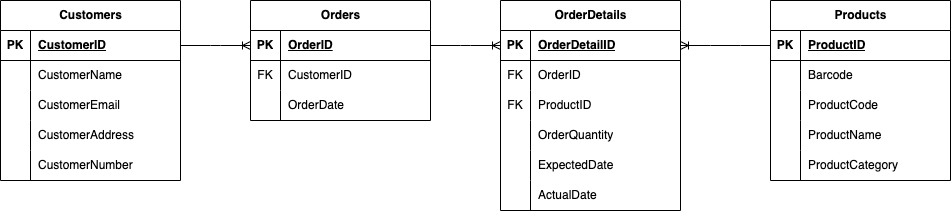

The diagram above was exported from draw.io. Its source (the exported page's mxGraphModel, read from the mxfile embedded in the PNG):
<mxGraphModel dx="954" dy="640" grid="1" gridSize="10" guides="1" tooltips="1" connect="1" arrows="1" fold="1" page="1" pageScale="1" pageWidth="827" pageHeight="1169" background="#ffffff" math="0" shadow="0">
  <root>
    <mxCell id="0" />
    <mxCell id="1" parent="0" />
    <mxCell id="kWUNpbiW0hClTwIsaqVz-5" value="Orders" style="shape=table;startSize=30;container=1;collapsible=1;childLayout=tableLayout;fixedRows=1;rowLines=0;fontStyle=1;align=center;resizeLast=1;html=1;" vertex="1" parent="1">
      <mxGeometry x="280" y="240" width="180" height="120" as="geometry" />
    </mxCell>
    <mxCell id="kWUNpbiW0hClTwIsaqVz-6" value="" style="shape=tableRow;horizontal=0;startSize=0;swimlaneHead=0;swimlaneBody=0;fillColor=none;collapsible=0;dropTarget=0;points=[[0,0.5],[1,0.5]];portConstraint=eastwest;top=0;left=0;right=0;bottom=1;" vertex="1" parent="kWUNpbiW0hClTwIsaqVz-5">
      <mxGeometry y="30" width="180" height="30" as="geometry" />
    </mxCell>
    <mxCell id="kWUNpbiW0hClTwIsaqVz-7" value="PK" style="shape=partialRectangle;connectable=0;fillColor=none;top=0;left=0;bottom=0;right=0;fontStyle=1;overflow=hidden;whiteSpace=wrap;html=1;" vertex="1" parent="kWUNpbiW0hClTwIsaqVz-6">
      <mxGeometry width="30" height="30" as="geometry">
        <mxRectangle width="30" height="30" as="alternateBounds" />
      </mxGeometry>
    </mxCell>
    <mxCell id="kWUNpbiW0hClTwIsaqVz-8" value="OrderID" style="shape=partialRectangle;connectable=0;fillColor=none;top=0;left=0;bottom=0;right=0;align=left;spacingLeft=6;fontStyle=5;overflow=hidden;whiteSpace=wrap;html=1;" vertex="1" parent="kWUNpbiW0hClTwIsaqVz-6">
      <mxGeometry x="30" width="150" height="30" as="geometry">
        <mxRectangle width="150" height="30" as="alternateBounds" />
      </mxGeometry>
    </mxCell>
    <mxCell id="kWUNpbiW0hClTwIsaqVz-9" value="" style="shape=tableRow;horizontal=0;startSize=0;swimlaneHead=0;swimlaneBody=0;fillColor=none;collapsible=0;dropTarget=0;points=[[0,0.5],[1,0.5]];portConstraint=eastwest;top=0;left=0;right=0;bottom=0;" vertex="1" parent="kWUNpbiW0hClTwIsaqVz-5">
      <mxGeometry y="60" width="180" height="30" as="geometry" />
    </mxCell>
    <mxCell id="kWUNpbiW0hClTwIsaqVz-10" value="FK" style="shape=partialRectangle;connectable=0;fillColor=none;top=0;left=0;bottom=0;right=0;editable=1;overflow=hidden;whiteSpace=wrap;html=1;" vertex="1" parent="kWUNpbiW0hClTwIsaqVz-9">
      <mxGeometry width="30" height="30" as="geometry">
        <mxRectangle width="30" height="30" as="alternateBounds" />
      </mxGeometry>
    </mxCell>
    <mxCell id="kWUNpbiW0hClTwIsaqVz-11" value="CustomerID" style="shape=partialRectangle;connectable=0;fillColor=none;top=0;left=0;bottom=0;right=0;align=left;spacingLeft=6;overflow=hidden;whiteSpace=wrap;html=1;" vertex="1" parent="kWUNpbiW0hClTwIsaqVz-9">
      <mxGeometry x="30" width="150" height="30" as="geometry">
        <mxRectangle width="150" height="30" as="alternateBounds" />
      </mxGeometry>
    </mxCell>
    <mxCell id="kWUNpbiW0hClTwIsaqVz-12" value="" style="shape=tableRow;horizontal=0;startSize=0;swimlaneHead=0;swimlaneBody=0;fillColor=none;collapsible=0;dropTarget=0;points=[[0,0.5],[1,0.5]];portConstraint=eastwest;top=0;left=0;right=0;bottom=0;" vertex="1" parent="kWUNpbiW0hClTwIsaqVz-5">
      <mxGeometry y="90" width="180" height="30" as="geometry" />
    </mxCell>
    <mxCell id="kWUNpbiW0hClTwIsaqVz-13" value="" style="shape=partialRectangle;connectable=0;fillColor=none;top=0;left=0;bottom=0;right=0;editable=1;overflow=hidden;whiteSpace=wrap;html=1;" vertex="1" parent="kWUNpbiW0hClTwIsaqVz-12">
      <mxGeometry width="30" height="30" as="geometry">
        <mxRectangle width="30" height="30" as="alternateBounds" />
      </mxGeometry>
    </mxCell>
    <mxCell id="kWUNpbiW0hClTwIsaqVz-14" value="OrderDate" style="shape=partialRectangle;connectable=0;fillColor=none;top=0;left=0;bottom=0;right=0;align=left;spacingLeft=6;overflow=hidden;whiteSpace=wrap;html=1;" vertex="1" parent="kWUNpbiW0hClTwIsaqVz-12">
      <mxGeometry x="30" width="150" height="30" as="geometry">
        <mxRectangle width="150" height="30" as="alternateBounds" />
      </mxGeometry>
    </mxCell>
    <mxCell id="kWUNpbiW0hClTwIsaqVz-18" value="Customers" style="shape=table;startSize=30;container=1;collapsible=1;childLayout=tableLayout;fixedRows=1;rowLines=0;fontStyle=1;align=center;resizeLast=1;html=1;" vertex="1" parent="1">
      <mxGeometry x="30" y="240" width="180" height="180" as="geometry" />
    </mxCell>
    <mxCell id="kWUNpbiW0hClTwIsaqVz-19" value="" style="shape=tableRow;horizontal=0;startSize=0;swimlaneHead=0;swimlaneBody=0;fillColor=none;collapsible=0;dropTarget=0;points=[[0,0.5],[1,0.5]];portConstraint=eastwest;top=0;left=0;right=0;bottom=1;" vertex="1" parent="kWUNpbiW0hClTwIsaqVz-18">
      <mxGeometry y="30" width="180" height="30" as="geometry" />
    </mxCell>
    <mxCell id="kWUNpbiW0hClTwIsaqVz-20" value="PK" style="shape=partialRectangle;connectable=0;fillColor=none;top=0;left=0;bottom=0;right=0;fontStyle=1;overflow=hidden;whiteSpace=wrap;html=1;" vertex="1" parent="kWUNpbiW0hClTwIsaqVz-19">
      <mxGeometry width="30" height="30" as="geometry">
        <mxRectangle width="30" height="30" as="alternateBounds" />
      </mxGeometry>
    </mxCell>
    <mxCell id="kWUNpbiW0hClTwIsaqVz-21" value="CustomerID" style="shape=partialRectangle;connectable=0;fillColor=none;top=0;left=0;bottom=0;right=0;align=left;spacingLeft=6;fontStyle=5;overflow=hidden;whiteSpace=wrap;html=1;" vertex="1" parent="kWUNpbiW0hClTwIsaqVz-19">
      <mxGeometry x="30" width="150" height="30" as="geometry">
        <mxRectangle width="150" height="30" as="alternateBounds" />
      </mxGeometry>
    </mxCell>
    <mxCell id="kWUNpbiW0hClTwIsaqVz-22" value="" style="shape=tableRow;horizontal=0;startSize=0;swimlaneHead=0;swimlaneBody=0;fillColor=none;collapsible=0;dropTarget=0;points=[[0,0.5],[1,0.5]];portConstraint=eastwest;top=0;left=0;right=0;bottom=0;" vertex="1" parent="kWUNpbiW0hClTwIsaqVz-18">
      <mxGeometry y="60" width="180" height="30" as="geometry" />
    </mxCell>
    <mxCell id="kWUNpbiW0hClTwIsaqVz-23" value="" style="shape=partialRectangle;connectable=0;fillColor=none;top=0;left=0;bottom=0;right=0;editable=1;overflow=hidden;whiteSpace=wrap;html=1;" vertex="1" parent="kWUNpbiW0hClTwIsaqVz-22">
      <mxGeometry width="30" height="30" as="geometry">
        <mxRectangle width="30" height="30" as="alternateBounds" />
      </mxGeometry>
    </mxCell>
    <mxCell id="kWUNpbiW0hClTwIsaqVz-24" value="CustomerName" style="shape=partialRectangle;connectable=0;fillColor=none;top=0;left=0;bottom=0;right=0;align=left;spacingLeft=6;overflow=hidden;whiteSpace=wrap;html=1;" vertex="1" parent="kWUNpbiW0hClTwIsaqVz-22">
      <mxGeometry x="30" width="150" height="30" as="geometry">
        <mxRectangle width="150" height="30" as="alternateBounds" />
      </mxGeometry>
    </mxCell>
    <mxCell id="kWUNpbiW0hClTwIsaqVz-25" value="" style="shape=tableRow;horizontal=0;startSize=0;swimlaneHead=0;swimlaneBody=0;fillColor=none;collapsible=0;dropTarget=0;points=[[0,0.5],[1,0.5]];portConstraint=eastwest;top=0;left=0;right=0;bottom=0;" vertex="1" parent="kWUNpbiW0hClTwIsaqVz-18">
      <mxGeometry y="90" width="180" height="30" as="geometry" />
    </mxCell>
    <mxCell id="kWUNpbiW0hClTwIsaqVz-26" value="" style="shape=partialRectangle;connectable=0;fillColor=none;top=0;left=0;bottom=0;right=0;editable=1;overflow=hidden;whiteSpace=wrap;html=1;" vertex="1" parent="kWUNpbiW0hClTwIsaqVz-25">
      <mxGeometry width="30" height="30" as="geometry">
        <mxRectangle width="30" height="30" as="alternateBounds" />
      </mxGeometry>
    </mxCell>
    <mxCell id="kWUNpbiW0hClTwIsaqVz-27" value="CustomerEmail" style="shape=partialRectangle;connectable=0;fillColor=none;top=0;left=0;bottom=0;right=0;align=left;spacingLeft=6;overflow=hidden;whiteSpace=wrap;html=1;" vertex="1" parent="kWUNpbiW0hClTwIsaqVz-25">
      <mxGeometry x="30" width="150" height="30" as="geometry">
        <mxRectangle width="150" height="30" as="alternateBounds" />
      </mxGeometry>
    </mxCell>
    <mxCell id="kWUNpbiW0hClTwIsaqVz-28" value="" style="shape=tableRow;horizontal=0;startSize=0;swimlaneHead=0;swimlaneBody=0;fillColor=none;collapsible=0;dropTarget=0;points=[[0,0.5],[1,0.5]];portConstraint=eastwest;top=0;left=0;right=0;bottom=0;" vertex="1" parent="kWUNpbiW0hClTwIsaqVz-18">
      <mxGeometry y="120" width="180" height="30" as="geometry" />
    </mxCell>
    <mxCell id="kWUNpbiW0hClTwIsaqVz-29" value="" style="shape=partialRectangle;connectable=0;fillColor=none;top=0;left=0;bottom=0;right=0;editable=1;overflow=hidden;whiteSpace=wrap;html=1;" vertex="1" parent="kWUNpbiW0hClTwIsaqVz-28">
      <mxGeometry width="30" height="30" as="geometry">
        <mxRectangle width="30" height="30" as="alternateBounds" />
      </mxGeometry>
    </mxCell>
    <mxCell id="kWUNpbiW0hClTwIsaqVz-30" value="CustomerAddress" style="shape=partialRectangle;connectable=0;fillColor=none;top=0;left=0;bottom=0;right=0;align=left;spacingLeft=6;overflow=hidden;whiteSpace=wrap;html=1;" vertex="1" parent="kWUNpbiW0hClTwIsaqVz-28">
      <mxGeometry x="30" width="150" height="30" as="geometry">
        <mxRectangle width="150" height="30" as="alternateBounds" />
      </mxGeometry>
    </mxCell>
    <mxCell id="kWUNpbiW0hClTwIsaqVz-57" style="shape=tableRow;horizontal=0;startSize=0;swimlaneHead=0;swimlaneBody=0;fillColor=none;collapsible=0;dropTarget=0;points=[[0,0.5],[1,0.5]];portConstraint=eastwest;top=0;left=0;right=0;bottom=0;" vertex="1" parent="kWUNpbiW0hClTwIsaqVz-18">
      <mxGeometry y="150" width="180" height="30" as="geometry" />
    </mxCell>
    <mxCell id="kWUNpbiW0hClTwIsaqVz-58" style="shape=partialRectangle;connectable=0;fillColor=none;top=0;left=0;bottom=0;right=0;editable=1;overflow=hidden;whiteSpace=wrap;html=1;" vertex="1" parent="kWUNpbiW0hClTwIsaqVz-57">
      <mxGeometry width="30" height="30" as="geometry">
        <mxRectangle width="30" height="30" as="alternateBounds" />
      </mxGeometry>
    </mxCell>
    <mxCell id="kWUNpbiW0hClTwIsaqVz-59" value="CustomerNumber" style="shape=partialRectangle;connectable=0;fillColor=none;top=0;left=0;bottom=0;right=0;align=left;spacingLeft=6;overflow=hidden;whiteSpace=wrap;html=1;" vertex="1" parent="kWUNpbiW0hClTwIsaqVz-57">
      <mxGeometry x="30" width="150" height="30" as="geometry">
        <mxRectangle width="150" height="30" as="alternateBounds" />
      </mxGeometry>
    </mxCell>
    <mxCell id="kWUNpbiW0hClTwIsaqVz-31" value="Products" style="shape=table;startSize=30;container=1;collapsible=1;childLayout=tableLayout;fixedRows=1;rowLines=0;fontStyle=1;align=center;resizeLast=1;html=1;" vertex="1" parent="1">
      <mxGeometry x="800" y="240" width="180" height="180" as="geometry" />
    </mxCell>
    <mxCell id="kWUNpbiW0hClTwIsaqVz-32" value="" style="shape=tableRow;horizontal=0;startSize=0;swimlaneHead=0;swimlaneBody=0;fillColor=none;collapsible=0;dropTarget=0;points=[[0,0.5],[1,0.5]];portConstraint=eastwest;top=0;left=0;right=0;bottom=1;" vertex="1" parent="kWUNpbiW0hClTwIsaqVz-31">
      <mxGeometry y="30" width="180" height="30" as="geometry" />
    </mxCell>
    <mxCell id="kWUNpbiW0hClTwIsaqVz-33" value="PK" style="shape=partialRectangle;connectable=0;fillColor=none;top=0;left=0;bottom=0;right=0;fontStyle=1;overflow=hidden;whiteSpace=wrap;html=1;" vertex="1" parent="kWUNpbiW0hClTwIsaqVz-32">
      <mxGeometry width="30" height="30" as="geometry">
        <mxRectangle width="30" height="30" as="alternateBounds" />
      </mxGeometry>
    </mxCell>
    <mxCell id="kWUNpbiW0hClTwIsaqVz-34" value="ProductID" style="shape=partialRectangle;connectable=0;fillColor=none;top=0;left=0;bottom=0;right=0;align=left;spacingLeft=6;fontStyle=5;overflow=hidden;whiteSpace=wrap;html=1;" vertex="1" parent="kWUNpbiW0hClTwIsaqVz-32">
      <mxGeometry x="30" width="150" height="30" as="geometry">
        <mxRectangle width="150" height="30" as="alternateBounds" />
      </mxGeometry>
    </mxCell>
    <mxCell id="kWUNpbiW0hClTwIsaqVz-35" value="" style="shape=tableRow;horizontal=0;startSize=0;swimlaneHead=0;swimlaneBody=0;fillColor=none;collapsible=0;dropTarget=0;points=[[0,0.5],[1,0.5]];portConstraint=eastwest;top=0;left=0;right=0;bottom=0;" vertex="1" parent="kWUNpbiW0hClTwIsaqVz-31">
      <mxGeometry y="60" width="180" height="30" as="geometry" />
    </mxCell>
    <mxCell id="kWUNpbiW0hClTwIsaqVz-36" value="" style="shape=partialRectangle;connectable=0;fillColor=none;top=0;left=0;bottom=0;right=0;editable=1;overflow=hidden;whiteSpace=wrap;html=1;" vertex="1" parent="kWUNpbiW0hClTwIsaqVz-35">
      <mxGeometry width="30" height="30" as="geometry">
        <mxRectangle width="30" height="30" as="alternateBounds" />
      </mxGeometry>
    </mxCell>
    <mxCell id="kWUNpbiW0hClTwIsaqVz-37" value="Barcode" style="shape=partialRectangle;connectable=0;fillColor=none;top=0;left=0;bottom=0;right=0;align=left;spacingLeft=6;overflow=hidden;whiteSpace=wrap;html=1;" vertex="1" parent="kWUNpbiW0hClTwIsaqVz-35">
      <mxGeometry x="30" width="150" height="30" as="geometry">
        <mxRectangle width="150" height="30" as="alternateBounds" />
      </mxGeometry>
    </mxCell>
    <mxCell id="kWUNpbiW0hClTwIsaqVz-38" value="" style="shape=tableRow;horizontal=0;startSize=0;swimlaneHead=0;swimlaneBody=0;fillColor=none;collapsible=0;dropTarget=0;points=[[0,0.5],[1,0.5]];portConstraint=eastwest;top=0;left=0;right=0;bottom=0;" vertex="1" parent="kWUNpbiW0hClTwIsaqVz-31">
      <mxGeometry y="90" width="180" height="30" as="geometry" />
    </mxCell>
    <mxCell id="kWUNpbiW0hClTwIsaqVz-39" value="" style="shape=partialRectangle;connectable=0;fillColor=none;top=0;left=0;bottom=0;right=0;editable=1;overflow=hidden;whiteSpace=wrap;html=1;" vertex="1" parent="kWUNpbiW0hClTwIsaqVz-38">
      <mxGeometry width="30" height="30" as="geometry">
        <mxRectangle width="30" height="30" as="alternateBounds" />
      </mxGeometry>
    </mxCell>
    <mxCell id="kWUNpbiW0hClTwIsaqVz-40" value="ProductCode" style="shape=partialRectangle;connectable=0;fillColor=none;top=0;left=0;bottom=0;right=0;align=left;spacingLeft=6;overflow=hidden;whiteSpace=wrap;html=1;" vertex="1" parent="kWUNpbiW0hClTwIsaqVz-38">
      <mxGeometry x="30" width="150" height="30" as="geometry">
        <mxRectangle width="150" height="30" as="alternateBounds" />
      </mxGeometry>
    </mxCell>
    <mxCell id="kWUNpbiW0hClTwIsaqVz-41" value="" style="shape=tableRow;horizontal=0;startSize=0;swimlaneHead=0;swimlaneBody=0;fillColor=none;collapsible=0;dropTarget=0;points=[[0,0.5],[1,0.5]];portConstraint=eastwest;top=0;left=0;right=0;bottom=0;" vertex="1" parent="kWUNpbiW0hClTwIsaqVz-31">
      <mxGeometry y="120" width="180" height="30" as="geometry" />
    </mxCell>
    <mxCell id="kWUNpbiW0hClTwIsaqVz-42" value="" style="shape=partialRectangle;connectable=0;fillColor=none;top=0;left=0;bottom=0;right=0;editable=1;overflow=hidden;whiteSpace=wrap;html=1;" vertex="1" parent="kWUNpbiW0hClTwIsaqVz-41">
      <mxGeometry width="30" height="30" as="geometry">
        <mxRectangle width="30" height="30" as="alternateBounds" />
      </mxGeometry>
    </mxCell>
    <mxCell id="kWUNpbiW0hClTwIsaqVz-43" value="ProductName" style="shape=partialRectangle;connectable=0;fillColor=none;top=0;left=0;bottom=0;right=0;align=left;spacingLeft=6;overflow=hidden;whiteSpace=wrap;html=1;" vertex="1" parent="kWUNpbiW0hClTwIsaqVz-41">
      <mxGeometry x="30" width="150" height="30" as="geometry">
        <mxRectangle width="150" height="30" as="alternateBounds" />
      </mxGeometry>
    </mxCell>
    <mxCell id="kWUNpbiW0hClTwIsaqVz-60" style="shape=tableRow;horizontal=0;startSize=0;swimlaneHead=0;swimlaneBody=0;fillColor=none;collapsible=0;dropTarget=0;points=[[0,0.5],[1,0.5]];portConstraint=eastwest;top=0;left=0;right=0;bottom=0;" vertex="1" parent="kWUNpbiW0hClTwIsaqVz-31">
      <mxGeometry y="150" width="180" height="30" as="geometry" />
    </mxCell>
    <mxCell id="kWUNpbiW0hClTwIsaqVz-61" style="shape=partialRectangle;connectable=0;fillColor=none;top=0;left=0;bottom=0;right=0;editable=1;overflow=hidden;whiteSpace=wrap;html=1;" vertex="1" parent="kWUNpbiW0hClTwIsaqVz-60">
      <mxGeometry width="30" height="30" as="geometry">
        <mxRectangle width="30" height="30" as="alternateBounds" />
      </mxGeometry>
    </mxCell>
    <mxCell id="kWUNpbiW0hClTwIsaqVz-62" value="ProductCategory" style="shape=partialRectangle;connectable=0;fillColor=none;top=0;left=0;bottom=0;right=0;align=left;spacingLeft=6;overflow=hidden;whiteSpace=wrap;html=1;" vertex="1" parent="kWUNpbiW0hClTwIsaqVz-60">
      <mxGeometry x="30" width="150" height="30" as="geometry">
        <mxRectangle width="150" height="30" as="alternateBounds" />
      </mxGeometry>
    </mxCell>
    <mxCell id="kWUNpbiW0hClTwIsaqVz-63" value="OrderDetails&lt;br&gt;" style="shape=table;startSize=30;container=1;collapsible=1;childLayout=tableLayout;fixedRows=1;rowLines=0;fontStyle=1;align=center;resizeLast=1;html=1;" vertex="1" parent="1">
      <mxGeometry x="530" y="240" width="180" height="210" as="geometry" />
    </mxCell>
    <mxCell id="kWUNpbiW0hClTwIsaqVz-64" value="" style="shape=tableRow;horizontal=0;startSize=0;swimlaneHead=0;swimlaneBody=0;fillColor=none;collapsible=0;dropTarget=0;points=[[0,0.5],[1,0.5]];portConstraint=eastwest;top=0;left=0;right=0;bottom=1;" vertex="1" parent="kWUNpbiW0hClTwIsaqVz-63">
      <mxGeometry y="30" width="180" height="30" as="geometry" />
    </mxCell>
    <mxCell id="kWUNpbiW0hClTwIsaqVz-65" value="PK" style="shape=partialRectangle;connectable=0;fillColor=none;top=0;left=0;bottom=0;right=0;fontStyle=1;overflow=hidden;whiteSpace=wrap;html=1;" vertex="1" parent="kWUNpbiW0hClTwIsaqVz-64">
      <mxGeometry width="30" height="30" as="geometry">
        <mxRectangle width="30" height="30" as="alternateBounds" />
      </mxGeometry>
    </mxCell>
    <mxCell id="kWUNpbiW0hClTwIsaqVz-66" value="OrderDetailID" style="shape=partialRectangle;connectable=0;fillColor=none;top=0;left=0;bottom=0;right=0;align=left;spacingLeft=6;fontStyle=5;overflow=hidden;whiteSpace=wrap;html=1;" vertex="1" parent="kWUNpbiW0hClTwIsaqVz-64">
      <mxGeometry x="30" width="150" height="30" as="geometry">
        <mxRectangle width="150" height="30" as="alternateBounds" />
      </mxGeometry>
    </mxCell>
    <mxCell id="kWUNpbiW0hClTwIsaqVz-67" value="" style="shape=tableRow;horizontal=0;startSize=0;swimlaneHead=0;swimlaneBody=0;fillColor=none;collapsible=0;dropTarget=0;points=[[0,0.5],[1,0.5]];portConstraint=eastwest;top=0;left=0;right=0;bottom=0;" vertex="1" parent="kWUNpbiW0hClTwIsaqVz-63">
      <mxGeometry y="60" width="180" height="30" as="geometry" />
    </mxCell>
    <mxCell id="kWUNpbiW0hClTwIsaqVz-68" value="FK" style="shape=partialRectangle;connectable=0;fillColor=none;top=0;left=0;bottom=0;right=0;editable=1;overflow=hidden;whiteSpace=wrap;html=1;" vertex="1" parent="kWUNpbiW0hClTwIsaqVz-67">
      <mxGeometry width="30" height="30" as="geometry">
        <mxRectangle width="30" height="30" as="alternateBounds" />
      </mxGeometry>
    </mxCell>
    <mxCell id="kWUNpbiW0hClTwIsaqVz-69" value="OrderID" style="shape=partialRectangle;connectable=0;fillColor=none;top=0;left=0;bottom=0;right=0;align=left;spacingLeft=6;overflow=hidden;whiteSpace=wrap;html=1;" vertex="1" parent="kWUNpbiW0hClTwIsaqVz-67">
      <mxGeometry x="30" width="150" height="30" as="geometry">
        <mxRectangle width="150" height="30" as="alternateBounds" />
      </mxGeometry>
    </mxCell>
    <mxCell id="kWUNpbiW0hClTwIsaqVz-70" value="" style="shape=tableRow;horizontal=0;startSize=0;swimlaneHead=0;swimlaneBody=0;fillColor=none;collapsible=0;dropTarget=0;points=[[0,0.5],[1,0.5]];portConstraint=eastwest;top=0;left=0;right=0;bottom=0;" vertex="1" parent="kWUNpbiW0hClTwIsaqVz-63">
      <mxGeometry y="90" width="180" height="30" as="geometry" />
    </mxCell>
    <mxCell id="kWUNpbiW0hClTwIsaqVz-71" value="FK" style="shape=partialRectangle;connectable=0;fillColor=none;top=0;left=0;bottom=0;right=0;editable=1;overflow=hidden;whiteSpace=wrap;html=1;" vertex="1" parent="kWUNpbiW0hClTwIsaqVz-70">
      <mxGeometry width="30" height="30" as="geometry">
        <mxRectangle width="30" height="30" as="alternateBounds" />
      </mxGeometry>
    </mxCell>
    <mxCell id="kWUNpbiW0hClTwIsaqVz-72" value="ProductID" style="shape=partialRectangle;connectable=0;fillColor=none;top=0;left=0;bottom=0;right=0;align=left;spacingLeft=6;overflow=hidden;whiteSpace=wrap;html=1;" vertex="1" parent="kWUNpbiW0hClTwIsaqVz-70">
      <mxGeometry x="30" width="150" height="30" as="geometry">
        <mxRectangle width="150" height="30" as="alternateBounds" />
      </mxGeometry>
    </mxCell>
    <mxCell id="kWUNpbiW0hClTwIsaqVz-73" value="" style="shape=tableRow;horizontal=0;startSize=0;swimlaneHead=0;swimlaneBody=0;fillColor=none;collapsible=0;dropTarget=0;points=[[0,0.5],[1,0.5]];portConstraint=eastwest;top=0;left=0;right=0;bottom=0;" vertex="1" parent="kWUNpbiW0hClTwIsaqVz-63">
      <mxGeometry y="120" width="180" height="30" as="geometry" />
    </mxCell>
    <mxCell id="kWUNpbiW0hClTwIsaqVz-74" value="" style="shape=partialRectangle;connectable=0;fillColor=none;top=0;left=0;bottom=0;right=0;editable=1;overflow=hidden;whiteSpace=wrap;html=1;" vertex="1" parent="kWUNpbiW0hClTwIsaqVz-73">
      <mxGeometry width="30" height="30" as="geometry">
        <mxRectangle width="30" height="30" as="alternateBounds" />
      </mxGeometry>
    </mxCell>
    <mxCell id="kWUNpbiW0hClTwIsaqVz-75" value="OrderQuantity" style="shape=partialRectangle;connectable=0;fillColor=none;top=0;left=0;bottom=0;right=0;align=left;spacingLeft=6;overflow=hidden;whiteSpace=wrap;html=1;" vertex="1" parent="kWUNpbiW0hClTwIsaqVz-73">
      <mxGeometry x="30" width="150" height="30" as="geometry">
        <mxRectangle width="150" height="30" as="alternateBounds" />
      </mxGeometry>
    </mxCell>
    <mxCell id="kWUNpbiW0hClTwIsaqVz-76" style="shape=tableRow;horizontal=0;startSize=0;swimlaneHead=0;swimlaneBody=0;fillColor=none;collapsible=0;dropTarget=0;points=[[0,0.5],[1,0.5]];portConstraint=eastwest;top=0;left=0;right=0;bottom=0;" vertex="1" parent="kWUNpbiW0hClTwIsaqVz-63">
      <mxGeometry y="150" width="180" height="30" as="geometry" />
    </mxCell>
    <mxCell id="kWUNpbiW0hClTwIsaqVz-77" style="shape=partialRectangle;connectable=0;fillColor=none;top=0;left=0;bottom=0;right=0;editable=1;overflow=hidden;whiteSpace=wrap;html=1;" vertex="1" parent="kWUNpbiW0hClTwIsaqVz-76">
      <mxGeometry width="30" height="30" as="geometry">
        <mxRectangle width="30" height="30" as="alternateBounds" />
      </mxGeometry>
    </mxCell>
    <mxCell id="kWUNpbiW0hClTwIsaqVz-78" value="ExpectedDate" style="shape=partialRectangle;connectable=0;fillColor=none;top=0;left=0;bottom=0;right=0;align=left;spacingLeft=6;overflow=hidden;whiteSpace=wrap;html=1;" vertex="1" parent="kWUNpbiW0hClTwIsaqVz-76">
      <mxGeometry x="30" width="150" height="30" as="geometry">
        <mxRectangle width="150" height="30" as="alternateBounds" />
      </mxGeometry>
    </mxCell>
    <mxCell id="kWUNpbiW0hClTwIsaqVz-79" style="shape=tableRow;horizontal=0;startSize=0;swimlaneHead=0;swimlaneBody=0;fillColor=none;collapsible=0;dropTarget=0;points=[[0,0.5],[1,0.5]];portConstraint=eastwest;top=0;left=0;right=0;bottom=0;" vertex="1" parent="kWUNpbiW0hClTwIsaqVz-63">
      <mxGeometry y="180" width="180" height="30" as="geometry" />
    </mxCell>
    <mxCell id="kWUNpbiW0hClTwIsaqVz-80" style="shape=partialRectangle;connectable=0;fillColor=none;top=0;left=0;bottom=0;right=0;editable=1;overflow=hidden;whiteSpace=wrap;html=1;" vertex="1" parent="kWUNpbiW0hClTwIsaqVz-79">
      <mxGeometry width="30" height="30" as="geometry">
        <mxRectangle width="30" height="30" as="alternateBounds" />
      </mxGeometry>
    </mxCell>
    <mxCell id="kWUNpbiW0hClTwIsaqVz-81" value="ActualDate" style="shape=partialRectangle;connectable=0;fillColor=none;top=0;left=0;bottom=0;right=0;align=left;spacingLeft=6;overflow=hidden;whiteSpace=wrap;html=1;" vertex="1" parent="kWUNpbiW0hClTwIsaqVz-79">
      <mxGeometry x="30" width="150" height="30" as="geometry">
        <mxRectangle width="150" height="30" as="alternateBounds" />
      </mxGeometry>
    </mxCell>
    <mxCell id="kWUNpbiW0hClTwIsaqVz-85" value="" style="edgeStyle=entityRelationEdgeStyle;fontSize=12;html=1;endArrow=ERoneToMany;rounded=0;entryX=0;entryY=0.5;entryDx=0;entryDy=0;" edge="1" parent="1" source="kWUNpbiW0hClTwIsaqVz-19" target="kWUNpbiW0hClTwIsaqVz-6">
      <mxGeometry width="100" height="100" relative="1" as="geometry">
        <mxPoint x="450" y="460" as="sourcePoint" />
        <mxPoint x="550" y="360" as="targetPoint" />
      </mxGeometry>
    </mxCell>
    <mxCell id="kWUNpbiW0hClTwIsaqVz-86" value="" style="edgeStyle=entityRelationEdgeStyle;fontSize=12;html=1;endArrow=ERoneToMany;rounded=0;exitX=1;exitY=0.5;exitDx=0;exitDy=0;entryX=0;entryY=0.5;entryDx=0;entryDy=0;" edge="1" parent="1" source="kWUNpbiW0hClTwIsaqVz-6" target="kWUNpbiW0hClTwIsaqVz-64">
      <mxGeometry width="100" height="100" relative="1" as="geometry">
        <mxPoint x="450" y="460" as="sourcePoint" />
        <mxPoint x="550" y="360" as="targetPoint" />
      </mxGeometry>
    </mxCell>
    <mxCell id="kWUNpbiW0hClTwIsaqVz-87" value="" style="edgeStyle=entityRelationEdgeStyle;fontSize=12;html=1;endArrow=ERoneToMany;rounded=0;exitX=0;exitY=0.5;exitDx=0;exitDy=0;entryX=1;entryY=0.5;entryDx=0;entryDy=0;" edge="1" parent="1" source="kWUNpbiW0hClTwIsaqVz-32" target="kWUNpbiW0hClTwIsaqVz-64">
      <mxGeometry width="100" height="100" relative="1" as="geometry">
        <mxPoint x="450" y="460" as="sourcePoint" />
        <mxPoint x="550" y="360" as="targetPoint" />
      </mxGeometry>
    </mxCell>
  </root>
</mxGraphModel>